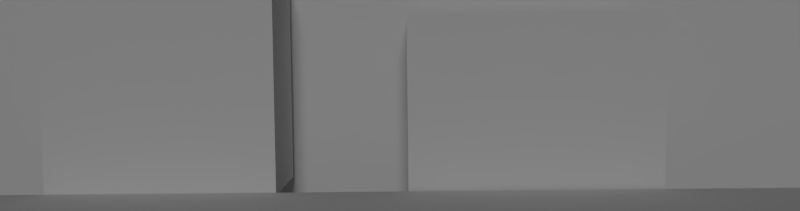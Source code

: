 # Source: CityBackground.blend  (saved by Blender 2.73.0; exported with 4.5.12 LTS)
import bpy
from mathutils import Matrix  # noqa: F401  (used for matrix-valued properties, if any)

bpy.ops.wm.read_factory_settings(use_empty=True)
scene = bpy.context.scene
scene.name = 'Scene'

# ---- collections
col_collection_1 = bpy.data.collections.new('Collection 1'); scene.collection.children.link(col_collection_1)

# ---- materials (node trees are filled in below, after node groups)
mat_material_004 = bpy.data.materials.new('Material.004')
mat_material_004.alpha_threshold = 0.0
mat_material_004.use_transparent_shadow = False
mat_material_004.roughness = 0.5
mat_material_003 = bpy.data.materials.new('Material.003')
mat_material_003.alpha_threshold = 0.0
mat_material_003.use_transparent_shadow = False
mat_material_003.roughness = 0.5
mat_material_002 = bpy.data.materials.new('Material.002')
mat_material_002.alpha_threshold = 0.0
mat_material_002.use_transparent_shadow = False
mat_material_002.preview_render_type = 'FLAT'
mat_material_002.roughness = 0.5
mat_material_001 = bpy.data.materials.new('Material.001')
mat_material_001.alpha_threshold = 0.0
mat_material_001.use_transparent_shadow = False
mat_material_001.roughness = 0.5

# ---- material node trees

# ---- world
world_world = bpy.data.worlds.new('World'); scene.world = world_world
world_world.color = (0.05088, 0.05088, 0.05088)
world_world.use_sun_shadow = False
world_world.sun_shadow_jitter_overblur = 0.0
world_world.cycles.sampling_method = 'MANUAL'
world_world.cycles.sample_map_resolution = 256

# ---- cameras
cam_camera = bpy.data.cameras.new('Camera')
cam_camera.clip_end = 100.0
cam_camera.lens = 35.0
cam_camera.sensor_width = 32.0
cam_camera.sensor_height = 18.0
cam_camera.ortho_scale = 7.314
cam_camera.dof.focus_distance = 0.0
cam_camera.dof.aperture_fstop = 128.0

# ---- lights
light_sun_001 = bpy.data.lights.new('Sun.001', 'SUN')
light_sun_001.transmission_factor = 0.0
light_sun_001.angle = 0.1993
light_sun_001.energy = 0.64
light_sun_001.shadow_buffer_clip_start = 0.5
light_sun_001.shadow_soft_size = 0.1
light_sun_001.shadow_cascade_max_distance = 1000.0
light_sun_001.cycles.use_multiple_importance_sampling = False

# ---- meshes
me_cube_002 = bpy.data.meshes.new('Cube.002')
me_cube_002.from_pydata([(-1.0, -1.0, -1.0), (-1.0, 1.0, -1.0), (3.045, 1.0, -1.0), (3.045, -1.0, -1.0), (-1.0, -1.0, 1.841), (-1.0, 1.0, 1.841), (3.045, 1.0, 1.841), (3.045, -1.0, 1.841)], [], [(4, 5, 1, 0), (5, 6, 2, 1), (6, 7, 3, 2), (7, 4, 0, 3), (0, 1, 2, 3), (7, 6, 5, 4)])
_uv = me_cube_002.uv_layers.new(name='UVMap')
_uv.uv.foreach_set('vector', [0.2704, 0.5, 0.5408, 0.5, 0.5408, 0.8335, 0.2704, 0.8335, 0.3648, 0.5, 0.3648, 5.894e-08, 0.7296, 0.0, 0.7296, 0.5, 0.8113, 0.8335, 0.5408, 0.8335, 0.5408, 0.5, 0.8113, 0.5, 1.003, 0.998, 0.001998, 0.9968, -0.00162, 0.01144, 0.9981, 0.008157, 0.2704, 1.0, 7.253e-08, 1.0, 0.0, 0.5, 0.2704, 0.5, 0.7296, 0.0, 1.0, 0.0, 1.0, 0.5, 0.7296, 0.5])
me_cube_002.materials.append(mat_material_004)
me_cube_002.use_remesh_preserve_volume = False
me_cube_002.use_remesh_preserve_attributes = False
me_cube_002.use_mirror_vertex_groups = False
me_cube_002.update()
me_plane_001 = bpy.data.meshes.new('Plane.001')
me_plane_001.from_pydata([(-0.9318, -0.8054, -1.784e-09), (0.8293, -0.8054, -1.784e-09), (-0.9129, 1.047, -1.784e-09), (0.8148, 1.01, -0.008328)], [], [(0, 1, 3, 2)])
_uv = me_plane_001.uv_layers.new(name='UVMap')
_uv.uv.foreach_set('vector', [0.001363, -0.002036, 1.001, -0.001236, 0.9978, 0.9988, -0.001357, 0.998])
me_plane_001.materials.append(mat_material_003)
me_plane_001.use_remesh_preserve_volume = False
me_plane_001.use_remesh_preserve_attributes = False
me_plane_001.use_mirror_vertex_groups = False
me_plane_001.update()
me_cube_001 = bpy.data.meshes.new('Cube.001')
me_cube_001.from_pydata([(-1.0, -1.0, -1.0), (-1.0, 1.0, -1.0), (2.692, 1.0, -1.0), (2.692, -1.0, -1.0), (-1.0, -1.0, 2.476), (-1.0, 1.0, 2.476), (2.692, 1.0, 2.476), (2.692, -1.0, 2.476)], [], [(4, 5, 1, 0), (5, 6, 2, 1), (6, 7, 3, 2), (7, 4, 0, 3), (0, 1, 2, 3), (7, 6, 5, 4)])
_uv = me_cube_001.uv_layers.new(name='UVMap')
_uv.uv.foreach_set('vector', [0.8665, 0.9859, 0.8665, 0.9859, 0.1394, 0.9859, 0.1394, 0.9859, 0.8615, 1.173, 0.8643, -0.1774, 0.1367, -0.174, 0.1344, 1.173, 0.9796, 0.9691, 0.5702, 0.9624, 0.5858, 0.009156, 0.9814, 0.01066, 0.005256, 0.9847, 0.9859, 0.9813, 0.996, 0.001708, 0.004489, 0.001708, 0.1344, 1.173, 0.1344, 1.173, 0.1367, -0.174, 0.1317, -0.1808, 0.8643, -0.1774, 0.8643, -0.1774, 0.8615, 1.173, 0.8615, 1.173])
me_cube_001.materials.append(mat_material_002)
me_cube_001.use_remesh_preserve_volume = False
me_cube_001.use_remesh_preserve_attributes = False
me_cube_001.use_mirror_vertex_groups = False
me_cube_001.update()
me_plane = bpy.data.meshes.new('Plane')
me_plane.from_pydata([(-1.0, -1.0, 0.0), (1.0, -1.0, 0.0), (-1.0, 1.0, 0.0), (1.0, 1.0, 0.0), (3.266, -1.0, 0.0), (3.266, 1.0, 0.0), (5.62, -1.0, 0.0), (5.62, 1.0, 0.0), (7.564, -1.0, 0.0), (7.564, 1.0, 0.0), (-1.0, -1.0, 0.0), (-1.0, 1.0, 0.0), (-3.983, -1.0, 0.0), (-3.983, 1.0, 0.0), (-6.803, -1.0, 0.0), (-6.803, 1.0, 0.0)], [], [(0, 1, 3, 2), (3, 1, 4, 5), (5, 4, 6, 7), (7, 6, 8, 9), (0, 2, 11, 10), (10, 11, 13, 12), (12, 13, 15, 14)])
_uv = me_plane.uv_layers.new(name='UVMap')
_uv.uv.foreach_set('vector', [1.081, 0.001178, 0.2385, 0.001178, 0.2385, 0.9925, 1.081, 0.9925, 0.2385, 0.9925, 0.2385, 0.001178, -0.7164, 0.001178, -0.7164, 0.9925, -0.7164, 0.9925, -0.7164, 0.001178, -1.708, 0.001178, -1.708, 0.9925, -1.708, 0.9925, -1.708, 0.001178, -2.527, 0.001178, -2.527, 0.9925, 1.081, 0.001178, 1.081, 0.9925, 1.081, 0.9925, 1.081, 0.001178, 1.081, 0.001178, 1.081, 0.9925, 2.338, 0.9925, 2.338, 0.001178, 2.338, 0.001178, 2.338, 0.9925, 3.526, 0.9925, 3.526, 0.001178])
me_plane.materials.append(mat_material_001)
me_plane.use_remesh_preserve_volume = False
me_plane.use_remesh_preserve_attributes = False
me_plane.use_mirror_vertex_groups = False
me_plane.update()

# ---- objects
ob_sun = bpy.data.objects.new('Sun', light_sun_001)
ob_cube_001 = bpy.data.objects.new('Cube.001', me_cube_002)
ob_plane_001 = bpy.data.objects.new('Plane.001', me_plane_001)
ob_cube = bpy.data.objects.new('Cube', me_cube_001)
ob_plane = bpy.data.objects.new('Plane', me_plane)
ob_camera = bpy.data.objects.new('Camera', cam_camera)

# ---- transforms, parenting, visibility, modifiers, constraints
ob_sun.location = (-0.117, -16.38, 11.15)
ob_sun.rotation_euler = (1.207, -0.0, 0.0)
ob_sun.lineart.crease_threshold = 0.0
ob_cube_001.location = (0.8131, 0.1806, 0.9721)
ob_cube_001.lineart.crease_threshold = 0.0
ob_plane_001.location = (0.01639, 1.442, 1.306)
ob_plane_001.rotation_euler = (4.712, -0.0, 0.0)
ob_plane_001.scale = (8.428, -2.498, 1.173)
ob_plane_001.lineart.crease_threshold = 0.0
ob_cube.location = (-4.974, 0.1297, 0.9513)
ob_cube.lineart.crease_threshold = 0.0
ob_plane.location = (-0.1483, -1.879, 0.0)
ob_plane.lineart.crease_threshold = 0.0
ob_camera.location = (-0.1027, -14.55, 2.315)
ob_camera.rotation_euler = (1.501, 0.01199, 0.01396)
ob_camera.lock_rotations_4d = False
ob_camera.empty_display_type = 'ARROWS'
ob_camera.color = (0.0, 0.0, 0.0, 0.0)
ob_camera.display_type = 'WIRE'
ob_camera.lineart.crease_threshold = 0.0

# ---- collection membership
col_collection_1.objects.link(ob_sun)
col_collection_1.objects.link(ob_cube_001)
col_collection_1.objects.link(ob_plane_001)
col_collection_1.objects.link(ob_cube)
col_collection_1.objects.link(ob_plane)
col_collection_1.objects.link(ob_camera)

# ---- scene / render settings (as saved in the file)
scene.camera = ob_camera
scene.frame_start = 1; scene.frame_end = 250; scene.frame_set(1)
scene.render.engine = 'BLENDER_EEVEE_NEXT'
scene.render.resolution_x = 4096
scene.render.dither_intensity = 0.0
scene.cycles.use_denoising = False
scene.cycles.samples = 10
scene.cycles.sampling_pattern = 'TABULATED_SOBOL'
scene.cycles.light_sampling_threshold = 0.0
scene.cycles.use_adaptive_sampling = False
scene.cycles.use_light_tree = False
scene.cycles.blur_glossy = 0.0
scene.cycles.pixel_filter_type = 'GAUSSIAN'
scene.cycles.sample_clamp_indirect = 0.0
scene.view_settings.view_transform = 'Standard'
bpy.context.view_layer.update()
